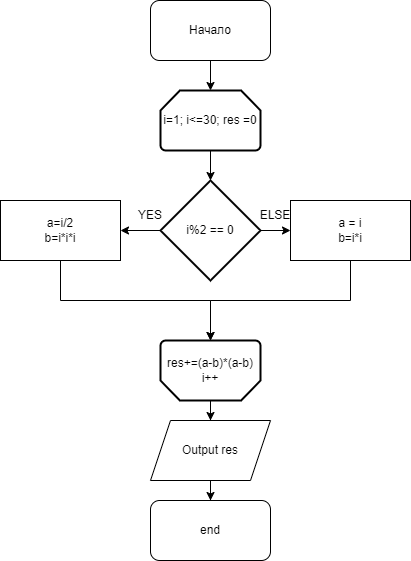

The diagram above was exported from draw.io. Its source (the exported page's mxGraphModel, read from the mxfile embedded in the PNG):
<mxGraphModel dx="835" dy="351" grid="1" gridSize="10" guides="1" tooltips="1" connect="1" arrows="1" fold="1" page="1" pageScale="1" pageWidth="850" pageHeight="1100" math="0" shadow="0">
  <root>
    <mxCell id="0" />
    <mxCell id="1" parent="0" />
    <mxCell id="0Fv1lo9JjVCpquTZiv4Q-4" style="edgeStyle=orthogonalEdgeStyle;rounded=0;orthogonalLoop=1;jettySize=auto;html=1;exitX=0.5;exitY=1;exitDx=0;exitDy=0;entryX=0.5;entryY=0;entryDx=0;entryDy=0;entryPerimeter=0;" parent="1" source="BeGJvUblXpeZmGtguCME-1" target="0Fv1lo9JjVCpquTZiv4Q-2" edge="1">
      <mxGeometry relative="1" as="geometry" />
    </mxCell>
    <mxCell id="BeGJvUblXpeZmGtguCME-1" value="Начало&lt;br&gt;" style="rounded=1;whiteSpace=wrap;html=1;" parent="1" vertex="1">
      <mxGeometry x="270" y="10" width="120" height="60" as="geometry" />
    </mxCell>
    <mxCell id="0Fv1lo9JjVCpquTZiv4Q-12" style="edgeStyle=orthogonalEdgeStyle;rounded=0;orthogonalLoop=1;jettySize=auto;html=1;exitX=0.5;exitY=1;exitDx=0;exitDy=0;exitPerimeter=0;" parent="1" source="0Fv1lo9JjVCpquTZiv4Q-2" target="0Fv1lo9JjVCpquTZiv4Q-8" edge="1">
      <mxGeometry relative="1" as="geometry" />
    </mxCell>
    <mxCell id="0Fv1lo9JjVCpquTZiv4Q-2" value="i=1; i&amp;lt;=30; res =0" style="strokeWidth=2;html=1;shape=mxgraph.flowchart.loop_limit;whiteSpace=wrap;" parent="1" vertex="1">
      <mxGeometry x="280" y="100" width="100" height="60" as="geometry" />
    </mxCell>
    <mxCell id="0Fv1lo9JjVCpquTZiv4Q-18" style="edgeStyle=orthogonalEdgeStyle;rounded=0;orthogonalLoop=1;jettySize=auto;html=1;exitX=0.5;exitY=0;exitDx=0;exitDy=0;exitPerimeter=0;" parent="1" source="0Fv1lo9JjVCpquTZiv4Q-3" target="0Fv1lo9JjVCpquTZiv4Q-17" edge="1">
      <mxGeometry relative="1" as="geometry" />
    </mxCell>
    <mxCell id="0Fv1lo9JjVCpquTZiv4Q-3" value="res+=(a-b)*(a-b)&lt;br&gt;i++" style="strokeWidth=2;html=1;shape=mxgraph.flowchart.loop_limit;whiteSpace=wrap;direction=west;" parent="1" vertex="1">
      <mxGeometry x="280" y="350" width="100" height="60" as="geometry" />
    </mxCell>
    <mxCell id="0Fv1lo9JjVCpquTZiv4Q-5" value="end" style="rounded=1;whiteSpace=wrap;html=1;" parent="1" vertex="1">
      <mxGeometry x="270" y="510" width="120" height="60" as="geometry" />
    </mxCell>
    <mxCell id="0Fv1lo9JjVCpquTZiv4Q-11" style="edgeStyle=orthogonalEdgeStyle;rounded=0;orthogonalLoop=1;jettySize=auto;html=1;exitX=0;exitY=0.5;exitDx=0;exitDy=0;exitPerimeter=0;" parent="1" source="0Fv1lo9JjVCpquTZiv4Q-8" target="0Fv1lo9JjVCpquTZiv4Q-9" edge="1">
      <mxGeometry relative="1" as="geometry" />
    </mxCell>
    <mxCell id="0Fv1lo9JjVCpquTZiv4Q-14" style="edgeStyle=orthogonalEdgeStyle;rounded=0;orthogonalLoop=1;jettySize=auto;html=1;exitX=1;exitY=0.5;exitDx=0;exitDy=0;exitPerimeter=0;entryX=0;entryY=0.5;entryDx=0;entryDy=0;" parent="1" source="0Fv1lo9JjVCpquTZiv4Q-8" target="0Fv1lo9JjVCpquTZiv4Q-10" edge="1">
      <mxGeometry relative="1" as="geometry" />
    </mxCell>
    <mxCell id="0Fv1lo9JjVCpquTZiv4Q-8" value="i%2 == 0" style="strokeWidth=2;html=1;shape=mxgraph.flowchart.decision;whiteSpace=wrap;" parent="1" vertex="1">
      <mxGeometry x="280" y="190" width="100" height="100" as="geometry" />
    </mxCell>
    <mxCell id="0Fv1lo9JjVCpquTZiv4Q-15" style="edgeStyle=orthogonalEdgeStyle;rounded=0;orthogonalLoop=1;jettySize=auto;html=1;exitX=0.5;exitY=1;exitDx=0;exitDy=0;" parent="1" source="0Fv1lo9JjVCpquTZiv4Q-9" target="0Fv1lo9JjVCpquTZiv4Q-3" edge="1">
      <mxGeometry relative="1" as="geometry" />
    </mxCell>
    <mxCell id="0Fv1lo9JjVCpquTZiv4Q-9" value="a=i/2&lt;br&gt;b=i*i*i" style="rounded=0;whiteSpace=wrap;html=1;" parent="1" vertex="1">
      <mxGeometry x="120" y="210" width="120" height="60" as="geometry" />
    </mxCell>
    <mxCell id="0Fv1lo9JjVCpquTZiv4Q-16" style="edgeStyle=orthogonalEdgeStyle;rounded=0;orthogonalLoop=1;jettySize=auto;html=1;exitX=0.5;exitY=1;exitDx=0;exitDy=0;" parent="1" source="0Fv1lo9JjVCpquTZiv4Q-10" target="0Fv1lo9JjVCpquTZiv4Q-3" edge="1">
      <mxGeometry relative="1" as="geometry" />
    </mxCell>
    <mxCell id="0Fv1lo9JjVCpquTZiv4Q-10" value="a = i&lt;br&gt;b=i*i" style="rounded=0;whiteSpace=wrap;html=1;" parent="1" vertex="1">
      <mxGeometry x="410" y="210" width="120" height="60" as="geometry" />
    </mxCell>
    <mxCell id="0Fv1lo9JjVCpquTZiv4Q-19" style="edgeStyle=orthogonalEdgeStyle;rounded=0;orthogonalLoop=1;jettySize=auto;html=1;exitX=0.5;exitY=1;exitDx=0;exitDy=0;" parent="1" source="0Fv1lo9JjVCpquTZiv4Q-17" target="0Fv1lo9JjVCpquTZiv4Q-5" edge="1">
      <mxGeometry relative="1" as="geometry" />
    </mxCell>
    <mxCell id="0Fv1lo9JjVCpquTZiv4Q-17" value="Output res" style="shape=parallelogram;perimeter=parallelogramPerimeter;whiteSpace=wrap;html=1;fixedSize=1;" parent="1" vertex="1">
      <mxGeometry x="270" y="430" width="120" height="60" as="geometry" />
    </mxCell>
    <mxCell id="vnbq-58YgpBkf2Z4591I-1" value="YES" style="text;html=1;strokeColor=none;fillColor=none;align=center;verticalAlign=middle;whiteSpace=wrap;rounded=0;" parent="1" vertex="1">
      <mxGeometry x="240" y="210" width="60" height="30" as="geometry" />
    </mxCell>
    <mxCell id="vnbq-58YgpBkf2Z4591I-2" value="ELSE&lt;br&gt;" style="text;html=1;strokeColor=none;fillColor=none;align=center;verticalAlign=middle;whiteSpace=wrap;rounded=0;" parent="1" vertex="1">
      <mxGeometry x="365" y="210" width="60" height="30" as="geometry" />
    </mxCell>
  </root>
</mxGraphModel>